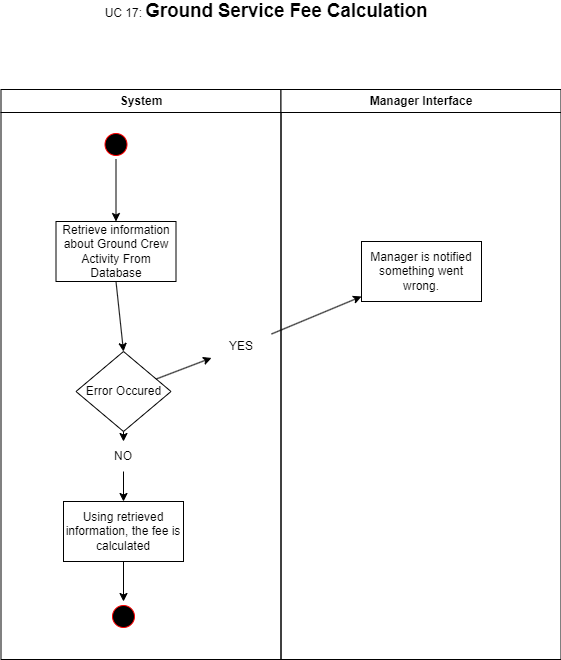

The diagram above was exported from draw.io. Its source (the exported page's mxGraphModel, read from the mxfile embedded in the PNG):
<mxGraphModel dx="1434" dy="772" grid="1" gridSize="10" guides="1" tooltips="1" connect="1" arrows="1" fold="1" page="1" pageScale="1" pageWidth="1169" pageHeight="826" background="none" math="0" shadow="0">
  <root>
    <mxCell id="0" />
    <mxCell id="1" parent="0" />
    <mxCell id="2" value="System" style="swimlane;whiteSpace=wrap" parent="1" vertex="1">
      <mxGeometry x="164.5" y="128" width="280" height="570" as="geometry" />
    </mxCell>
    <mxCell id="5" value="" style="ellipse;shape=startState;fillColor=#000000;strokeColor=#ff0000;" parent="2" vertex="1">
      <mxGeometry x="100" y="40" width="30" height="30" as="geometry" />
    </mxCell>
    <mxCell id="e7d8gAtVS0Xd1Dxt2RwU-42" value="Retrieve information about Ground Crew Activity From Database" style="rounded=0;whiteSpace=wrap;html=1;" vertex="1" parent="2">
      <mxGeometry x="55" y="132" width="120" height="60" as="geometry" />
    </mxCell>
    <mxCell id="e7d8gAtVS0Xd1Dxt2RwU-44" value="Error Occured" style="rhombus;whiteSpace=wrap;html=1;" vertex="1" parent="2">
      <mxGeometry x="75" y="262" width="95" height="80" as="geometry" />
    </mxCell>
    <mxCell id="e7d8gAtVS0Xd1Dxt2RwU-45" value="" style="endArrow=classic;html=1;rounded=0;exitX=0.5;exitY=1;exitDx=0;exitDy=0;entryX=0.5;entryY=0;entryDx=0;entryDy=0;" edge="1" parent="2" source="e7d8gAtVS0Xd1Dxt2RwU-42" target="e7d8gAtVS0Xd1Dxt2RwU-44">
      <mxGeometry width="50" height="50" relative="1" as="geometry">
        <mxPoint x="475.5" y="272" as="sourcePoint" />
        <mxPoint x="525.5" y="222" as="targetPoint" />
      </mxGeometry>
    </mxCell>
    <mxCell id="e7d8gAtVS0Xd1Dxt2RwU-46" value="Using retrieved information, the fee is calculated" style="rounded=0;whiteSpace=wrap;html=1;" vertex="1" parent="2">
      <mxGeometry x="62.5" y="412" width="120" height="60" as="geometry" />
    </mxCell>
    <mxCell id="e7d8gAtVS0Xd1Dxt2RwU-47" value="" style="ellipse;shape=startState;fillColor=#000000;strokeColor=#ff0000;" vertex="1" parent="2">
      <mxGeometry x="107.5" y="512" width="30" height="30" as="geometry" />
    </mxCell>
    <mxCell id="e7d8gAtVS0Xd1Dxt2RwU-50" value="" style="endArrow=classic;html=1;rounded=0;exitX=0.5;exitY=1;exitDx=0;exitDy=0;entryX=0.5;entryY=0;entryDx=0;entryDy=0;" edge="1" parent="2" source="e7d8gAtVS0Xd1Dxt2RwU-51" target="e7d8gAtVS0Xd1Dxt2RwU-46">
      <mxGeometry width="50" height="50" relative="1" as="geometry">
        <mxPoint x="125" y="382" as="sourcePoint" />
        <mxPoint x="175" y="332" as="targetPoint" />
      </mxGeometry>
    </mxCell>
    <mxCell id="e7d8gAtVS0Xd1Dxt2RwU-49" value="" style="endArrow=classic;html=1;rounded=0;" edge="1" parent="2" source="e7d8gAtVS0Xd1Dxt2RwU-46" target="e7d8gAtVS0Xd1Dxt2RwU-47">
      <mxGeometry width="50" height="50" relative="1" as="geometry">
        <mxPoint x="475.5" y="272" as="sourcePoint" />
        <mxPoint x="525.5" y="222" as="targetPoint" />
      </mxGeometry>
    </mxCell>
    <mxCell id="e7d8gAtVS0Xd1Dxt2RwU-51" value="NO" style="text;html=1;align=center;verticalAlign=middle;whiteSpace=wrap;rounded=0;" vertex="1" parent="2">
      <mxGeometry x="92.5" y="352" width="60" height="30" as="geometry" />
    </mxCell>
    <mxCell id="e7d8gAtVS0Xd1Dxt2RwU-54" value="" style="endArrow=classic;html=1;rounded=0;exitX=0.5;exitY=1;exitDx=0;exitDy=0;entryX=0.5;entryY=0;entryDx=0;entryDy=0;" edge="1" parent="2" source="e7d8gAtVS0Xd1Dxt2RwU-44" target="e7d8gAtVS0Xd1Dxt2RwU-51">
      <mxGeometry width="50" height="50" relative="1" as="geometry">
        <mxPoint x="287.5" y="470" as="sourcePoint" />
        <mxPoint x="287.5" y="540" as="targetPoint" />
      </mxGeometry>
    </mxCell>
    <mxCell id="e7d8gAtVS0Xd1Dxt2RwU-55" value="" style="endArrow=classic;html=1;rounded=0;" edge="1" parent="2" source="5" target="e7d8gAtVS0Xd1Dxt2RwU-42">
      <mxGeometry width="50" height="50" relative="1" as="geometry">
        <mxPoint x="475.5" y="272" as="sourcePoint" />
        <mxPoint x="525.5" y="222" as="targetPoint" />
      </mxGeometry>
    </mxCell>
    <mxCell id="3" value="Manager Interface" style="swimlane;whiteSpace=wrap" parent="1" vertex="1">
      <mxGeometry x="444.5" y="128" width="280" height="570" as="geometry" />
    </mxCell>
    <mxCell id="e7d8gAtVS0Xd1Dxt2RwU-43" value="Manager is notified something went wrong." style="rounded=0;whiteSpace=wrap;html=1;" vertex="1" parent="3">
      <mxGeometry x="80.5" y="152" width="120" height="60" as="geometry" />
    </mxCell>
    <mxCell id="e7d8gAtVS0Xd1Dxt2RwU-41" value="UC 17:&amp;nbsp;&lt;b&gt;&lt;span style=&quot;font-size:14.0pt;line-height:&lt;br/&gt;115%;font-family:&amp;quot;Arial&amp;quot;,sans-serif;mso-fareast-font-family:Arial;mso-font-kerning:&lt;br/&gt;0pt;mso-ligatures:none;mso-ansi-language:EN;mso-fareast-language:#1000;&lt;br/&gt;mso-bidi-language:AR-SA&quot; lang=&quot;EN&quot;&gt;Ground Service Fee Calculation&lt;/span&gt;&lt;/b&gt;" style="text;html=1;align=center;verticalAlign=middle;whiteSpace=wrap;rounded=0;" vertex="1" parent="1">
      <mxGeometry x="220" y="40" width="420" height="20" as="geometry" />
    </mxCell>
    <mxCell id="e7d8gAtVS0Xd1Dxt2RwU-48" value="" style="endArrow=classic;html=1;rounded=0;" edge="1" parent="1" source="e7d8gAtVS0Xd1Dxt2RwU-52" target="e7d8gAtVS0Xd1Dxt2RwU-43">
      <mxGeometry width="50" height="50" relative="1" as="geometry">
        <mxPoint x="347" y="400" as="sourcePoint" />
        <mxPoint x="397" y="350" as="targetPoint" />
      </mxGeometry>
    </mxCell>
    <mxCell id="e7d8gAtVS0Xd1Dxt2RwU-53" value="" style="endArrow=classic;html=1;rounded=0;" edge="1" parent="1" source="e7d8gAtVS0Xd1Dxt2RwU-44" target="e7d8gAtVS0Xd1Dxt2RwU-52">
      <mxGeometry width="50" height="50" relative="1" as="geometry">
        <mxPoint x="319" y="417" as="sourcePoint" />
        <mxPoint x="525" y="334" as="targetPoint" />
      </mxGeometry>
    </mxCell>
    <mxCell id="e7d8gAtVS0Xd1Dxt2RwU-52" value="YES" style="text;html=1;align=center;verticalAlign=middle;whiteSpace=wrap;rounded=0;" vertex="1" parent="1">
      <mxGeometry x="375" y="370" width="60" height="30" as="geometry" />
    </mxCell>
  </root>
</mxGraphModel>